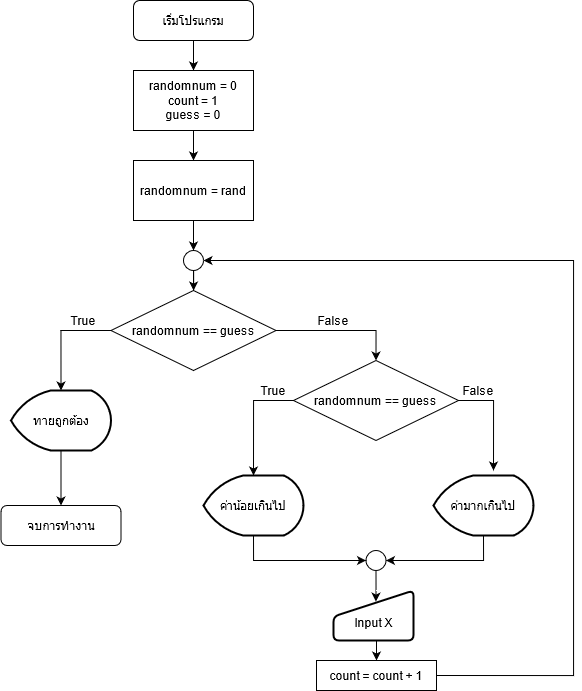

The diagram above was exported from draw.io. Its source (the exported page's mxGraphModel, read from the mxfile embedded in the PNG):
<mxGraphModel dx="1021" dy="562" grid="1" gridSize="10" guides="1" tooltips="1" connect="1" arrows="1" fold="1" page="1" pageScale="1" pageWidth="827" pageHeight="1169" math="0" shadow="0">
  <root>
    <mxCell id="WIyWlLk6GJQsqaUBKTNV-0" />
    <mxCell id="WIyWlLk6GJQsqaUBKTNV-1" parent="WIyWlLk6GJQsqaUBKTNV-0" />
    <mxCell id="KKIeEcJ5q2Qt8IWY4UGP-3" style="edgeStyle=orthogonalEdgeStyle;rounded=0;orthogonalLoop=1;jettySize=auto;html=1;exitX=0.5;exitY=1;exitDx=0;exitDy=0;entryX=0.5;entryY=0;entryDx=0;entryDy=0;" edge="1" parent="WIyWlLk6GJQsqaUBKTNV-1" source="WIyWlLk6GJQsqaUBKTNV-3" target="KKIeEcJ5q2Qt8IWY4UGP-0">
      <mxGeometry relative="1" as="geometry" />
    </mxCell>
    <mxCell id="WIyWlLk6GJQsqaUBKTNV-3" value="เริ่มโปรแกรม" style="rounded=1;whiteSpace=wrap;html=1;fontSize=12;glass=0;strokeWidth=1;shadow=0;" parent="WIyWlLk6GJQsqaUBKTNV-1" vertex="1">
      <mxGeometry x="160" y="80" width="120" height="40" as="geometry" />
    </mxCell>
    <mxCell id="KKIeEcJ5q2Qt8IWY4UGP-2" style="edgeStyle=orthogonalEdgeStyle;rounded=0;orthogonalLoop=1;jettySize=auto;html=1;exitX=0.5;exitY=1;exitDx=0;exitDy=0;entryX=0.5;entryY=0;entryDx=0;entryDy=0;" edge="1" parent="WIyWlLk6GJQsqaUBKTNV-1" source="KKIeEcJ5q2Qt8IWY4UGP-0" target="KKIeEcJ5q2Qt8IWY4UGP-1">
      <mxGeometry relative="1" as="geometry" />
    </mxCell>
    <mxCell id="KKIeEcJ5q2Qt8IWY4UGP-0" value="&lt;div&gt;randomnum = 0&lt;/div&gt;&lt;div&gt;count = 1&lt;/div&gt;&lt;div&gt;guess = 0&lt;br&gt;&lt;/div&gt;" style="rounded=0;whiteSpace=wrap;html=1;" vertex="1" parent="WIyWlLk6GJQsqaUBKTNV-1">
      <mxGeometry x="160" y="150" width="120" height="60" as="geometry" />
    </mxCell>
    <mxCell id="KKIeEcJ5q2Qt8IWY4UGP-5" style="edgeStyle=orthogonalEdgeStyle;rounded=0;orthogonalLoop=1;jettySize=auto;html=1;exitX=0.5;exitY=1;exitDx=0;exitDy=0;entryX=0.5;entryY=0;entryDx=0;entryDy=0;" edge="1" parent="WIyWlLk6GJQsqaUBKTNV-1" source="KKIeEcJ5q2Qt8IWY4UGP-1" target="KKIeEcJ5q2Qt8IWY4UGP-4">
      <mxGeometry relative="1" as="geometry" />
    </mxCell>
    <mxCell id="KKIeEcJ5q2Qt8IWY4UGP-1" value="randomnum = rand" style="rounded=0;whiteSpace=wrap;html=1;" vertex="1" parent="WIyWlLk6GJQsqaUBKTNV-1">
      <mxGeometry x="160" y="240" width="120" height="60" as="geometry" />
    </mxCell>
    <mxCell id="KKIeEcJ5q2Qt8IWY4UGP-8" value="" style="edgeStyle=orthogonalEdgeStyle;rounded=0;orthogonalLoop=1;jettySize=auto;html=1;" edge="1" parent="WIyWlLk6GJQsqaUBKTNV-1" source="KKIeEcJ5q2Qt8IWY4UGP-4" target="KKIeEcJ5q2Qt8IWY4UGP-6">
      <mxGeometry relative="1" as="geometry" />
    </mxCell>
    <mxCell id="KKIeEcJ5q2Qt8IWY4UGP-4" value="" style="ellipse;whiteSpace=wrap;html=1;aspect=fixed;" vertex="1" parent="WIyWlLk6GJQsqaUBKTNV-1">
      <mxGeometry x="210" y="330" width="20" height="20" as="geometry" />
    </mxCell>
    <mxCell id="KKIeEcJ5q2Qt8IWY4UGP-11" style="edgeStyle=orthogonalEdgeStyle;rounded=0;orthogonalLoop=1;jettySize=auto;html=1;entryX=0.5;entryY=0;entryDx=0;entryDy=0;" edge="1" parent="WIyWlLk6GJQsqaUBKTNV-1" source="KKIeEcJ5q2Qt8IWY4UGP-6" target="KKIeEcJ5q2Qt8IWY4UGP-10">
      <mxGeometry relative="1" as="geometry" />
    </mxCell>
    <mxCell id="KKIeEcJ5q2Qt8IWY4UGP-28" style="edgeStyle=orthogonalEdgeStyle;rounded=0;orthogonalLoop=1;jettySize=auto;html=1;exitX=0;exitY=0.5;exitDx=0;exitDy=0;entryX=0.5;entryY=0;entryDx=0;entryDy=0;entryPerimeter=0;" edge="1" parent="WIyWlLk6GJQsqaUBKTNV-1" source="KKIeEcJ5q2Qt8IWY4UGP-6" target="KKIeEcJ5q2Qt8IWY4UGP-27">
      <mxGeometry relative="1" as="geometry" />
    </mxCell>
    <mxCell id="KKIeEcJ5q2Qt8IWY4UGP-6" value="randomnum == guess" style="rhombus;whiteSpace=wrap;html=1;" vertex="1" parent="WIyWlLk6GJQsqaUBKTNV-1">
      <mxGeometry x="137.5" y="370" width="165" height="80" as="geometry" />
    </mxCell>
    <mxCell id="KKIeEcJ5q2Qt8IWY4UGP-14" style="edgeStyle=orthogonalEdgeStyle;rounded=0;orthogonalLoop=1;jettySize=auto;html=1;exitX=0;exitY=0.5;exitDx=0;exitDy=0;entryX=0.5;entryY=0;entryDx=0;entryDy=0;entryPerimeter=0;" edge="1" parent="WIyWlLk6GJQsqaUBKTNV-1" source="KKIeEcJ5q2Qt8IWY4UGP-10" target="KKIeEcJ5q2Qt8IWY4UGP-13">
      <mxGeometry relative="1" as="geometry" />
    </mxCell>
    <mxCell id="KKIeEcJ5q2Qt8IWY4UGP-20" style="edgeStyle=orthogonalEdgeStyle;rounded=0;orthogonalLoop=1;jettySize=auto;html=1;exitX=1;exitY=0.5;exitDx=0;exitDy=0;entryX=0.6;entryY=-0.083;entryDx=0;entryDy=0;entryPerimeter=0;" edge="1" parent="WIyWlLk6GJQsqaUBKTNV-1" source="KKIeEcJ5q2Qt8IWY4UGP-10" target="KKIeEcJ5q2Qt8IWY4UGP-15">
      <mxGeometry relative="1" as="geometry" />
    </mxCell>
    <mxCell id="KKIeEcJ5q2Qt8IWY4UGP-10" value="randomnum == guess" style="rhombus;whiteSpace=wrap;html=1;" vertex="1" parent="WIyWlLk6GJQsqaUBKTNV-1">
      <mxGeometry x="320" y="440" width="165" height="80" as="geometry" />
    </mxCell>
    <mxCell id="KKIeEcJ5q2Qt8IWY4UGP-12" value="False" style="text;html=1;strokeColor=none;fillColor=none;align=center;verticalAlign=middle;whiteSpace=wrap;rounded=0;" vertex="1" parent="WIyWlLk6GJQsqaUBKTNV-1">
      <mxGeometry x="340" y="390" width="40" height="20" as="geometry" />
    </mxCell>
    <mxCell id="KKIeEcJ5q2Qt8IWY4UGP-25" style="edgeStyle=orthogonalEdgeStyle;rounded=0;orthogonalLoop=1;jettySize=auto;html=1;exitX=0.5;exitY=1;exitDx=0;exitDy=0;exitPerimeter=0;entryX=0;entryY=0.5;entryDx=0;entryDy=0;" edge="1" parent="WIyWlLk6GJQsqaUBKTNV-1" source="KKIeEcJ5q2Qt8IWY4UGP-13" target="KKIeEcJ5q2Qt8IWY4UGP-22">
      <mxGeometry relative="1" as="geometry" />
    </mxCell>
    <mxCell id="KKIeEcJ5q2Qt8IWY4UGP-13" value="ค่าน้อยเกินไป" style="strokeWidth=2;html=1;shape=mxgraph.flowchart.display;whiteSpace=wrap;" vertex="1" parent="WIyWlLk6GJQsqaUBKTNV-1">
      <mxGeometry x="230" y="555" width="100" height="60" as="geometry" />
    </mxCell>
    <mxCell id="KKIeEcJ5q2Qt8IWY4UGP-26" style="edgeStyle=orthogonalEdgeStyle;rounded=0;orthogonalLoop=1;jettySize=auto;html=1;exitX=0.5;exitY=1;exitDx=0;exitDy=0;exitPerimeter=0;entryX=1;entryY=0.5;entryDx=0;entryDy=0;" edge="1" parent="WIyWlLk6GJQsqaUBKTNV-1" source="KKIeEcJ5q2Qt8IWY4UGP-15" target="KKIeEcJ5q2Qt8IWY4UGP-22">
      <mxGeometry relative="1" as="geometry" />
    </mxCell>
    <mxCell id="KKIeEcJ5q2Qt8IWY4UGP-15" value="ค่ามากเกินไป" style="strokeWidth=2;html=1;shape=mxgraph.flowchart.display;whiteSpace=wrap;" vertex="1" parent="WIyWlLk6GJQsqaUBKTNV-1">
      <mxGeometry x="460" y="555" width="100" height="60" as="geometry" />
    </mxCell>
    <mxCell id="KKIeEcJ5q2Qt8IWY4UGP-17" value="True" style="text;html=1;strokeColor=none;fillColor=none;align=center;verticalAlign=middle;whiteSpace=wrap;rounded=0;" vertex="1" parent="WIyWlLk6GJQsqaUBKTNV-1">
      <mxGeometry x="280" y="460" width="40" height="20" as="geometry" />
    </mxCell>
    <mxCell id="KKIeEcJ5q2Qt8IWY4UGP-18" value="False" style="text;html=1;strokeColor=none;fillColor=none;align=center;verticalAlign=middle;whiteSpace=wrap;rounded=0;" vertex="1" parent="WIyWlLk6GJQsqaUBKTNV-1">
      <mxGeometry x="485" y="460" width="40" height="20" as="geometry" />
    </mxCell>
    <mxCell id="KKIeEcJ5q2Qt8IWY4UGP-38" style="edgeStyle=orthogonalEdgeStyle;rounded=0;orthogonalLoop=1;jettySize=auto;html=1;entryX=0.53;entryY=0.222;entryDx=0;entryDy=0;entryPerimeter=0;" edge="1" parent="WIyWlLk6GJQsqaUBKTNV-1" source="KKIeEcJ5q2Qt8IWY4UGP-22" target="KKIeEcJ5q2Qt8IWY4UGP-30">
      <mxGeometry relative="1" as="geometry" />
    </mxCell>
    <mxCell id="KKIeEcJ5q2Qt8IWY4UGP-22" value="" style="ellipse;whiteSpace=wrap;html=1;aspect=fixed;" vertex="1" parent="WIyWlLk6GJQsqaUBKTNV-1">
      <mxGeometry x="392.5" y="630" width="20" height="20" as="geometry" />
    </mxCell>
    <mxCell id="KKIeEcJ5q2Qt8IWY4UGP-37" style="edgeStyle=orthogonalEdgeStyle;rounded=0;orthogonalLoop=1;jettySize=auto;html=1;exitX=0.5;exitY=1;exitDx=0;exitDy=0;exitPerimeter=0;entryX=0.5;entryY=0;entryDx=0;entryDy=0;" edge="1" parent="WIyWlLk6GJQsqaUBKTNV-1" source="KKIeEcJ5q2Qt8IWY4UGP-27" target="KKIeEcJ5q2Qt8IWY4UGP-36">
      <mxGeometry relative="1" as="geometry" />
    </mxCell>
    <mxCell id="KKIeEcJ5q2Qt8IWY4UGP-27" value="ทายถูกต้อง" style="strokeWidth=2;html=1;shape=mxgraph.flowchart.display;whiteSpace=wrap;" vertex="1" parent="WIyWlLk6GJQsqaUBKTNV-1">
      <mxGeometry x="37.5" y="470" width="100" height="60" as="geometry" />
    </mxCell>
    <mxCell id="KKIeEcJ5q2Qt8IWY4UGP-29" value="True" style="text;html=1;strokeColor=none;fillColor=none;align=center;verticalAlign=middle;whiteSpace=wrap;rounded=0;" vertex="1" parent="WIyWlLk6GJQsqaUBKTNV-1">
      <mxGeometry x="90" y="390" width="40" height="20" as="geometry" />
    </mxCell>
    <mxCell id="KKIeEcJ5q2Qt8IWY4UGP-33" style="edgeStyle=orthogonalEdgeStyle;rounded=0;orthogonalLoop=1;jettySize=auto;html=1;exitX=0.5;exitY=1;exitDx=0;exitDy=0;entryX=0.5;entryY=0;entryDx=0;entryDy=0;" edge="1" parent="WIyWlLk6GJQsqaUBKTNV-1" source="KKIeEcJ5q2Qt8IWY4UGP-30" target="KKIeEcJ5q2Qt8IWY4UGP-31">
      <mxGeometry relative="1" as="geometry" />
    </mxCell>
    <mxCell id="KKIeEcJ5q2Qt8IWY4UGP-30" value="&lt;div&gt;&lt;br&gt;&lt;/div&gt;&lt;div&gt;Input X&lt;/div&gt;" style="html=1;strokeWidth=2;shape=manualInput;whiteSpace=wrap;rounded=1;size=26;arcSize=11;" vertex="1" parent="WIyWlLk6GJQsqaUBKTNV-1">
      <mxGeometry x="360" y="670" width="80" height="50" as="geometry" />
    </mxCell>
    <mxCell id="KKIeEcJ5q2Qt8IWY4UGP-34" style="edgeStyle=orthogonalEdgeStyle;rounded=0;orthogonalLoop=1;jettySize=auto;html=1;exitX=1;exitY=0.5;exitDx=0;exitDy=0;entryX=1;entryY=0.5;entryDx=0;entryDy=0;" edge="1" parent="WIyWlLk6GJQsqaUBKTNV-1" source="KKIeEcJ5q2Qt8IWY4UGP-31" target="KKIeEcJ5q2Qt8IWY4UGP-4">
      <mxGeometry relative="1" as="geometry">
        <Array as="points">
          <mxPoint x="600" y="755" />
          <mxPoint x="600" y="340" />
        </Array>
      </mxGeometry>
    </mxCell>
    <mxCell id="KKIeEcJ5q2Qt8IWY4UGP-31" value="count = count + 1" style="rounded=0;whiteSpace=wrap;html=1;" vertex="1" parent="WIyWlLk6GJQsqaUBKTNV-1">
      <mxGeometry x="343" y="740" width="120" height="30" as="geometry" />
    </mxCell>
    <mxCell id="KKIeEcJ5q2Qt8IWY4UGP-36" value="จบการทำงาน" style="rounded=1;whiteSpace=wrap;html=1;fontSize=12;glass=0;strokeWidth=1;shadow=0;" vertex="1" parent="WIyWlLk6GJQsqaUBKTNV-1">
      <mxGeometry x="27.5" y="585" width="120" height="40" as="geometry" />
    </mxCell>
  </root>
</mxGraphModel>